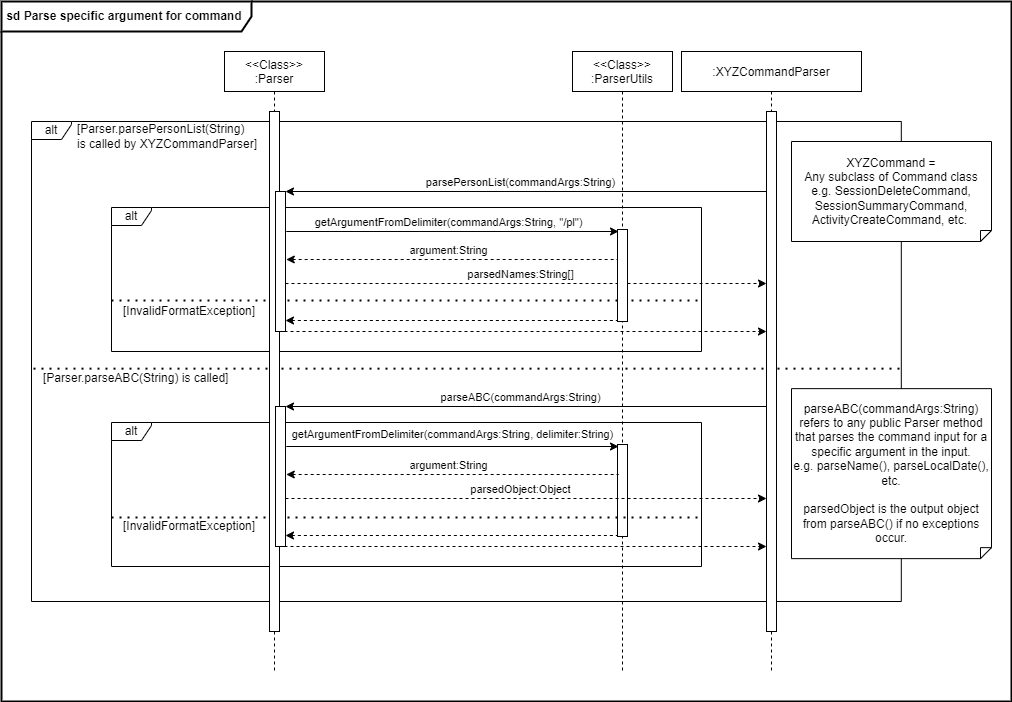

The diagram above was exported from draw.io. Its source (the exported page's mxGraphModel, read from the mxfile embedded in the PNG):
<mxGraphModel dx="1381" dy="787" grid="1" gridSize="10" guides="1" tooltips="1" connect="1" arrows="1" fold="1" page="1" pageScale="1" pageWidth="850" pageHeight="1100" math="0" shadow="0">
  <root>
    <mxCell id="0" />
    <mxCell id="1" parent="0" />
    <mxCell id="PZdOVx5w1BnOzietJCmK-1" value="&lt;div&gt;&lt;b&gt;&lt;span&gt;&amp;nbsp;sd&amp;nbsp;&lt;/span&gt;&lt;span&gt;Parse specific argument for command&lt;/span&gt;&lt;/b&gt;&lt;/div&gt;" style="shape=umlFrame;whiteSpace=wrap;html=1;strokeWidth=2;width=250;height=30;align=left;" parent="1" vertex="1">
      <mxGeometry x="80" y="90" width="1010" height="700" as="geometry" />
    </mxCell>
    <mxCell id="q3jDoxB2w95z_E2njGfY-2" value="alt" style="shape=umlFrame;whiteSpace=wrap;html=1;width=40;height=18;" parent="1" vertex="1">
      <mxGeometry x="110" y="210" width="869.8" height="480" as="geometry" />
    </mxCell>
    <mxCell id="rrawNB1k_Z4V3PR28iTg-1" value="" style="group" parent="1" connectable="0" vertex="1">
      <mxGeometry x="190" y="296" width="590" height="144" as="geometry" />
    </mxCell>
    <mxCell id="rrawNB1k_Z4V3PR28iTg-2" value="alt" style="shape=umlFrame;whiteSpace=wrap;html=1;width=40;height=18;" parent="rrawNB1k_Z4V3PR28iTg-1" vertex="1">
      <mxGeometry width="590" height="144" as="geometry" />
    </mxCell>
    <mxCell id="rrawNB1k_Z4V3PR28iTg-3" value="[InvalidFormatException]" style="text;html=1;align=left;verticalAlign=middle;resizable=0;points=[];autosize=1;strokeColor=none;fillColor=none;" parent="rrawNB1k_Z4V3PR28iTg-1" vertex="1">
      <mxGeometry x="9.99542348024876" y="94" width="150" height="20" as="geometry" />
    </mxCell>
    <mxCell id="f1Z-HiwhVOvxCMKw8vHf-1" value="&lt;&lt;Class&gt;&gt;&#10;:Parser" style="shape=umlLifeline;perimeter=lifelinePerimeter;container=0;collapsible=0;recursiveResize=0;rounded=0;shadow=0;strokeWidth=1;fillColor=#FFFFFF;" parent="1" vertex="1">
      <mxGeometry x="303" y="140" width="100" height="620" as="geometry" />
    </mxCell>
    <mxCell id="f1Z-HiwhVOvxCMKw8vHf-3" value="&lt;&lt;Class&gt;&gt;&#10;:ParserUtils" style="shape=umlLifeline;perimeter=lifelinePerimeter;container=0;collapsible=0;recursiveResize=0;rounded=0;shadow=0;strokeWidth=1;fillColor=#FFFFFF;" parent="1" vertex="1">
      <mxGeometry x="651" y="140" width="100" height="620" as="geometry" />
    </mxCell>
    <mxCell id="f1Z-HiwhVOvxCMKw8vHf-6" value=":XYZCommandParser" style="shape=umlLifeline;perimeter=lifelinePerimeter;container=0;collapsible=0;recursiveResize=0;rounded=0;shadow=0;strokeWidth=1;fillColor=#FFFFFF;" parent="1" vertex="1">
      <mxGeometry x="760" y="140" width="180" height="620" as="geometry" />
    </mxCell>
    <mxCell id="EIAru_tP9eW0YZ0EWtfD-1" value="getArgumentFromDelimiter(commandArgs:String, &quot;/pl&quot;)" style="endArrow=classic;html=1;rounded=0;startArrow=none;startFill=0;endFill=1;" parent="1" edge="1">
      <mxGeometry x="-0.0231" y="9" width="50" height="50" relative="1" as="geometry">
        <mxPoint x="364.77999999999975" y="320" as="sourcePoint" />
        <mxPoint x="697" y="320" as="targetPoint" />
        <mxPoint as="offset" />
      </mxGeometry>
    </mxCell>
    <mxCell id="EIAru_tP9eW0YZ0EWtfD-2" value="argument:String" style="endArrow=none;html=1;rounded=0;startArrow=classic;startFill=1;endFill=0;dashed=1;" parent="1" edge="1">
      <mxGeometry x="-0.0231" y="9" width="50" height="50" relative="1" as="geometry">
        <mxPoint x="364.77999999999975" y="348" as="sourcePoint" />
        <mxPoint x="697" y="348" as="targetPoint" />
        <mxPoint as="offset" />
      </mxGeometry>
    </mxCell>
    <mxCell id="PGwXOu-6AavLvIjr8tmR-1" value="parsedNames:String[]" style="endArrow=classic;html=1;rounded=0;startArrow=none;startFill=0;endFill=1;dashed=1;" parent="1" edge="1">
      <mxGeometry x="-0.0231" y="9" width="50" height="50" relative="1" as="geometry">
        <mxPoint x="364" y="372" as="sourcePoint" />
        <mxPoint x="845" y="372" as="targetPoint" />
        <mxPoint as="offset" />
      </mxGeometry>
    </mxCell>
    <mxCell id="hp9iktIwuL412f79xqJ9-1" value="" style="endArrow=none;html=1;rounded=0;startArrow=classic;startFill=1;endFill=0;dashed=1;" parent="1" edge="1">
      <mxGeometry x="-0.0231" y="9" width="50" height="50" relative="1" as="geometry">
        <mxPoint x="364" y="409" as="sourcePoint" />
        <mxPoint x="696.2200000000003" y="409" as="targetPoint" />
        <mxPoint as="offset" />
      </mxGeometry>
    </mxCell>
    <mxCell id="MiV8AibbKg27JytgZHIv-1" value="" style="endArrow=none;dashed=1;html=1;dashPattern=1 3;strokeWidth=2;rounded=0;entryX=0.669;entryY=0.293;entryDx=0;entryDy=0;entryPerimeter=0;exitX=0.002;exitY=.50;exitDx=0;exitDy=0;exitPerimeter=0;" parent="1" edge="1">
      <mxGeometry width="50" height="50" relative="1" as="geometry">
        <mxPoint x="190" y="389" as="sourcePoint" />
        <mxPoint x="781" y="388.94000000000005" as="targetPoint" />
      </mxGeometry>
    </mxCell>
    <mxCell id="gA2ZHR1vXxXaJVsf35Cj-1" value="" style="endArrow=classic;html=1;rounded=0;startArrow=none;startFill=0;endFill=1;dashed=1;" parent="1" edge="1">
      <mxGeometry x="-0.0231" y="9" width="50" height="50" relative="1" as="geometry">
        <mxPoint x="363" y="420" as="sourcePoint" />
        <mxPoint x="845" y="420" as="targetPoint" />
        <mxPoint as="offset" />
      </mxGeometry>
    </mxCell>
    <mxCell id="FLgoIyfBGqkFSr-VOmJQ-1" value="" style="group" parent="1" connectable="0" vertex="1">
      <mxGeometry x="190" y="511" width="590" height="144" as="geometry" />
    </mxCell>
    <mxCell id="FLgoIyfBGqkFSr-VOmJQ-2" value="alt" style="shape=umlFrame;whiteSpace=wrap;html=1;width=40;height=18;" parent="FLgoIyfBGqkFSr-VOmJQ-1" vertex="1">
      <mxGeometry width="590" height="144" as="geometry" />
    </mxCell>
    <mxCell id="FLgoIyfBGqkFSr-VOmJQ-3" value="[InvalidFormatException]" style="text;html=1;align=left;verticalAlign=middle;resizable=0;points=[];autosize=1;strokeColor=none;fillColor=none;" parent="FLgoIyfBGqkFSr-VOmJQ-1" vertex="1">
      <mxGeometry x="9.99542348024876" y="94" width="150" height="20" as="geometry" />
    </mxCell>
    <mxCell id="FLgoIyfBGqkFSr-VOmJQ-4" value="getArgumentFromDelimiter(commandArgs:String, delimiter:String)" style="endArrow=classic;html=1;rounded=0;startArrow=none;startFill=0;endFill=1;" parent="1" edge="1">
      <mxGeometry x="0.0007" y="12" width="50" height="50" relative="1" as="geometry">
        <mxPoint x="364.77999999999975" y="535" as="sourcePoint" />
        <mxPoint x="697" y="535" as="targetPoint" />
        <mxPoint as="offset" />
      </mxGeometry>
    </mxCell>
    <mxCell id="FLgoIyfBGqkFSr-VOmJQ-11" value="" style="points=[];perimeter=orthogonalPerimeter;rounded=0;shadow=0;strokeWidth=1;fillColor=#FFFFFF;" parent="1" vertex="1">
      <mxGeometry x="696" y="533" width="10" height="92" as="geometry" />
    </mxCell>
    <mxCell id="FLgoIyfBGqkFSr-VOmJQ-5" value="argument:String" style="endArrow=none;html=1;rounded=0;startArrow=classic;startFill=1;endFill=0;dashed=1;" parent="1" edge="1">
      <mxGeometry x="-0.0231" y="9" width="50" height="50" relative="1" as="geometry">
        <mxPoint x="364.77999999999975" y="563" as="sourcePoint" />
        <mxPoint x="697" y="563" as="targetPoint" />
        <mxPoint as="offset" />
      </mxGeometry>
    </mxCell>
    <mxCell id="FLgoIyfBGqkFSr-VOmJQ-7" value="parsedObject:Object" style="endArrow=classic;html=1;rounded=0;startArrow=none;startFill=0;endFill=1;dashed=1;" parent="1" edge="1">
      <mxGeometry x="-0.0231" y="9" width="50" height="50" relative="1" as="geometry">
        <mxPoint x="364" y="587" as="sourcePoint" />
        <mxPoint x="845" y="587" as="targetPoint" />
        <mxPoint as="offset" />
      </mxGeometry>
    </mxCell>
    <mxCell id="FLgoIyfBGqkFSr-VOmJQ-8" value="" style="endArrow=none;html=1;rounded=0;startArrow=classic;startFill=1;endFill=0;dashed=1;" parent="1" edge="1">
      <mxGeometry x="-0.0231" y="9" width="50" height="50" relative="1" as="geometry">
        <mxPoint x="364" y="624" as="sourcePoint" />
        <mxPoint x="696.2200000000003" y="624" as="targetPoint" />
        <mxPoint as="offset" />
      </mxGeometry>
    </mxCell>
    <mxCell id="FLgoIyfBGqkFSr-VOmJQ-9" value="" style="endArrow=classic;html=1;rounded=0;startArrow=none;startFill=0;endFill=1;dashed=1;" parent="1" edge="1">
      <mxGeometry x="-0.0231" y="9" width="50" height="50" relative="1" as="geometry">
        <mxPoint x="363" y="635" as="sourcePoint" />
        <mxPoint x="845" y="635" as="targetPoint" />
        <mxPoint as="offset" />
      </mxGeometry>
    </mxCell>
    <mxCell id="FLgoIyfBGqkFSr-VOmJQ-10" value="parseABC(commandArgs:String)" style="endArrow=none;html=1;rounded=0;startArrow=classic;startFill=1;endFill=0;" parent="1" edge="1">
      <mxGeometry x="-0.0231" y="9" width="50" height="50" relative="1" as="geometry">
        <mxPoint x="364" y="495" as="sourcePoint" />
        <mxPoint x="846" y="495" as="targetPoint" />
        <mxPoint as="offset" />
      </mxGeometry>
    </mxCell>
    <mxCell id="QHVEVSqZpa_KBbqsCmY2-2" value="" style="endArrow=none;dashed=1;html=1;dashPattern=1 3;strokeWidth=2;rounded=0;entryX=0.669;entryY=0.293;entryDx=0;entryDy=0;entryPerimeter=0;exitX=0.002;exitY=.50;exitDx=0;exitDy=0;exitPerimeter=0;" parent="1" edge="1">
      <mxGeometry width="50" height="50" relative="1" as="geometry">
        <mxPoint x="190" y="606" as="sourcePoint" />
        <mxPoint x="780" y="605.94" as="targetPoint" />
      </mxGeometry>
    </mxCell>
    <mxCell id="q3jDoxB2w95z_E2njGfY-4" value="[Parser.parsePersonList(String)&lt;br&gt;is called by XYZCommandParser]" style="text;html=1;align=left;verticalAlign=middle;resizable=0;points=[];autosize=1;strokeColor=none;fillColor=none;" parent="1" vertex="1">
      <mxGeometry x="154.00011039162936" y="209.9961904761904" width="200" height="30" as="geometry" />
    </mxCell>
    <mxCell id="q3jDoxB2w95z_E2njGfY-5" value="" style="endArrow=none;dashed=1;html=1;dashPattern=1 3;strokeWidth=2;rounded=0;entryX=0.669;entryY=0.293;entryDx=0;entryDy=0;entryPerimeter=0;exitX=0.002;exitY=.50;exitDx=0;exitDy=0;exitPerimeter=0;" parent="1" edge="1">
      <mxGeometry width="50" height="50" relative="1" as="geometry">
        <mxPoint x="112" y="457.1428571428571" as="sourcePoint" />
        <mxPoint x="979.8039215686275" y="457.1428571428571" as="targetPoint" />
      </mxGeometry>
    </mxCell>
    <mxCell id="q3jDoxB2w95z_E2njGfY-3" value="[Parser.parseABC(String) is called]" style="text;html=1;align=left;verticalAlign=middle;resizable=0;points=[];autosize=1;strokeColor=none;fillColor=none;" parent="1" vertex="1">
      <mxGeometry x="120.00128686221763" y="457.1390476190476" width="200" height="20" as="geometry" />
    </mxCell>
    <mxCell id="QHVEVSqZpa_KBbqsCmY2-1" value="parseABC(commandArgs:String) refers to any public Parser method that parses the command input for a specific argument in the input.&lt;br&gt;e.g. parseName(), parseLocalDate(), etc.&lt;br&gt;&lt;br&gt;parsedObject is the output object from parseABC() if no exceptions occur." style="shape=note;size=11;whiteSpace=wrap;html=1;flipV=1;" parent="1" vertex="1">
      <mxGeometry x="870" y="477.14" width="200" height="170" as="geometry" />
    </mxCell>
    <mxCell id="fJVlPYWmD-0-sg0-GUrn-1" value="XYZCommand =&lt;br&gt;Any subclass of Command class&lt;br&gt;e.g. SessionDeleteCommand,&lt;br&gt;SessionSummaryCommand,&lt;br&gt;ActivityCreateCommand, etc.&amp;nbsp;" style="shape=note;size=11;whiteSpace=wrap;html=1;flipV=1;" parent="1" vertex="1">
      <mxGeometry x="870" y="230" width="200" height="100" as="geometry" />
    </mxCell>
    <mxCell id="f1Z-HiwhVOvxCMKw8vHf-2" value="" style="points=[];perimeter=orthogonalPerimeter;rounded=0;shadow=0;strokeWidth=1;fillColor=#FFFFFF;" parent="1" vertex="1">
      <mxGeometry x="348" y="200" width="10" height="520" as="geometry" />
    </mxCell>
    <mxCell id="f1Z-HiwhVOvxCMKw8vHf-4" value="parsePersonList(commandArgs:String)" style="endArrow=none;html=1;rounded=0;startArrow=classic;startFill=1;endFill=0;" parent="1" edge="1">
      <mxGeometry x="-0.0231" y="9" width="50" height="50" relative="1" as="geometry">
        <mxPoint x="364" y="280" as="sourcePoint" />
        <mxPoint x="846" y="280" as="targetPoint" />
        <mxPoint as="offset" />
      </mxGeometry>
    </mxCell>
    <mxCell id="f1Z-HiwhVOvxCMKw8vHf-5" value="" style="points=[];perimeter=orthogonalPerimeter;rounded=0;shadow=0;strokeWidth=1;fillColor=#FFFFFF;" parent="1" vertex="1">
      <mxGeometry x="696" y="318" width="10" height="92" as="geometry" />
    </mxCell>
    <mxCell id="f1Z-HiwhVOvxCMKw8vHf-8" value="" style="points=[];perimeter=orthogonalPerimeter;rounded=0;shadow=0;strokeWidth=1;fillColor=#FFFFFF;" parent="1" vertex="1">
      <mxGeometry x="845" y="200" width="10" height="520" as="geometry" />
    </mxCell>
    <mxCell id="H5xf9izcN9Bv_yswsohq-1" value="" style="points=[];perimeter=orthogonalPerimeter;rounded=0;shadow=0;strokeWidth=1;fillColor=#FFFFFF;" parent="1" vertex="1">
      <mxGeometry x="354" y="280" width="10" height="140" as="geometry" />
    </mxCell>
    <mxCell id="FLgoIyfBGqkFSr-VOmJQ-6" value="" style="points=[];perimeter=orthogonalPerimeter;rounded=0;shadow=0;strokeWidth=1;fillColor=#FFFFFF;" parent="1" vertex="1">
      <mxGeometry x="354" y="495" width="10" height="140" as="geometry" />
    </mxCell>
  </root>
</mxGraphModel>